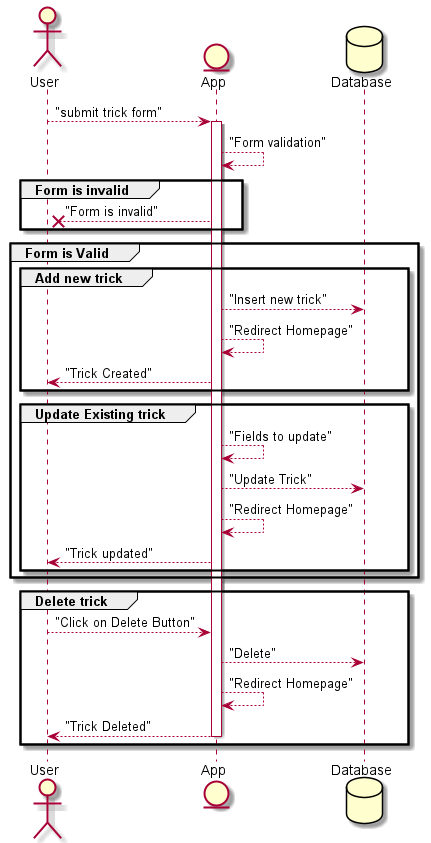

The diagram above was rendered by PlantUML. Its source (embedded in the PNG):
@startuml
actor User
entity App
database Database

User --> App: "submit trick form"
activate App
App --> App: "Form validation"
  group Form is invalid
  App --x User: "Form is invalid" 
  end
  group Form is Valid
  group Add new trick
  App --> Database: "Insert new trick"
  App --> App: "Redirect Homepage"
  App --> User: "Trick Created"
  end
  group Update Existing trick
  App --> App: "Fields to update"
  App --> Database: "Update Trick"
  App --> App: "Redirect Homepage"
  App --> User: "Trick updated"
  end
  end
  group Delete trick
  User --> App: "Click on Delete Button"
  App --> Database: "Delete"
  App --> App: "Redirect Homepage"
  App --> User: "Trick Deleted"
  deactivate App
  end

@enduml